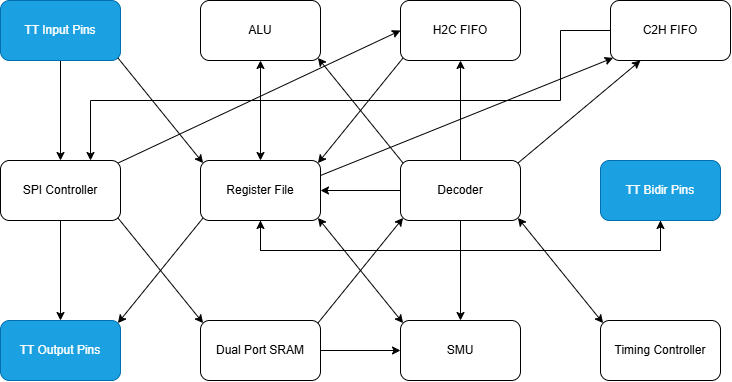

The diagram above was exported from draw.io. Its source (the exported page's mxGraphModel, read from the mxfile embedded in the PNG):
<mxGraphModel dx="834" dy="1055" grid="1" gridSize="10" guides="1" tooltips="1" connect="1" arrows="1" fold="1" page="1" pageScale="1" pageWidth="850" pageHeight="1100" math="0" shadow="0">
  <root>
    <mxCell id="0" />
    <mxCell id="1" parent="0" />
    <mxCell id="xQp6_taas5UsXRxZiS0r-27" edge="1" parent="1" source="xQp6_taas5UsXRxZiS0r-1" style="edgeStyle=orthogonalEdgeStyle;rounded=0;orthogonalLoop=1;jettySize=auto;html=1;entryX=0;entryY=0.5;entryDx=0;entryDy=0;defaultLabelBackgroundColor=page;" target="xQp6_taas5UsXRxZiS0r-9">
      <mxGeometry relative="1" as="geometry" />
    </mxCell>
    <mxCell id="xQp6_taas5UsXRxZiS0r-1" parent="1" style="rounded=1;whiteSpace=wrap;html=1;roundedPerimeter=1;" value="Dual Port SRAM" vertex="1">
      <mxGeometry height="60" width="120" x="280" y="390" as="geometry" />
    </mxCell>
    <mxCell id="xQp6_taas5UsXRxZiS0r-2" parent="1" style="rounded=1;whiteSpace=wrap;html=1;roundedPerimeter=1;" value="H2C FIFO" vertex="1">
      <mxGeometry height="60" width="120" x="480" y="70" as="geometry" />
    </mxCell>
    <mxCell id="xQp6_taas5UsXRxZiS0r-45" edge="1" parent="1" source="xQp6_taas5UsXRxZiS0r-3" style="edgeStyle=orthogonalEdgeStyle;rounded=0;orthogonalLoop=1;jettySize=auto;html=1;entryX=0.75;entryY=0;entryDx=0;entryDy=0;defaultLabelBackgroundColor=page;" target="xQp6_taas5UsXRxZiS0r-4">
      <mxGeometry relative="1" x="-0.0462" as="geometry">
        <Array as="points">
          <mxPoint x="640" y="100" />
          <mxPoint x="640" y="170" />
          <mxPoint x="170" y="170" />
        </Array>
      </mxGeometry>
    </mxCell>
    <mxCell id="xQp6_taas5UsXRxZiS0r-3" parent="1" style="rounded=1;whiteSpace=wrap;html=1;roundedPerimeter=1;" value="C2H FIFO" vertex="1">
      <mxGeometry height="60" width="120" x="690" y="70" as="geometry" />
    </mxCell>
    <mxCell id="xQp6_taas5UsXRxZiS0r-15" edge="1" parent="1" source="xQp6_taas5UsXRxZiS0r-4" style="edgeStyle=orthogonalEdgeStyle;rounded=0;orthogonalLoop=1;jettySize=auto;html=1;entryX=0.5;entryY=0;entryDx=0;entryDy=0;defaultLabelBackgroundColor=page;" target="xQp6_taas5UsXRxZiS0r-12">
      <mxGeometry relative="1" as="geometry" />
    </mxCell>
    <mxCell id="xQp6_taas5UsXRxZiS0r-4" parent="1" style="rounded=1;whiteSpace=wrap;html=1;roundedPerimeter=1;" value="SPI Controller" vertex="1">
      <mxGeometry height="60" width="120" x="80" y="230" as="geometry" />
    </mxCell>
    <mxCell id="xQp6_taas5UsXRxZiS0r-25" edge="1" parent="1" source="xQp6_taas5UsXRxZiS0r-5" style="edgeStyle=orthogonalEdgeStyle;rounded=0;orthogonalLoop=1;jettySize=auto;html=1;entryX=1;entryY=0.5;entryDx=0;entryDy=0;defaultLabelBackgroundColor=page;" target="xQp6_taas5UsXRxZiS0r-7">
      <mxGeometry relative="1" as="geometry" />
    </mxCell>
    <mxCell id="xQp6_taas5UsXRxZiS0r-26" edge="1" parent="1" source="xQp6_taas5UsXRxZiS0r-5" style="edgeStyle=orthogonalEdgeStyle;rounded=0;orthogonalLoop=1;jettySize=auto;html=1;entryX=0.5;entryY=0;entryDx=0;entryDy=0;defaultLabelBackgroundColor=page;" target="xQp6_taas5UsXRxZiS0r-9">
      <mxGeometry relative="1" as="geometry" />
    </mxCell>
    <mxCell id="xQp6_taas5UsXRxZiS0r-40" edge="1" parent="1" source="xQp6_taas5UsXRxZiS0r-5" style="edgeStyle=orthogonalEdgeStyle;rounded=0;orthogonalLoop=1;jettySize=auto;html=1;entryX=0.5;entryY=1;entryDx=0;entryDy=0;defaultLabelBackgroundColor=page;" target="xQp6_taas5UsXRxZiS0r-2">
      <mxGeometry relative="1" as="geometry" />
    </mxCell>
    <mxCell id="xQp6_taas5UsXRxZiS0r-5" parent="1" style="rounded=1;whiteSpace=wrap;html=1;roundedPerimeter=1;" value="Decoder" vertex="1">
      <mxGeometry height="60" width="120" x="480" y="230" as="geometry" />
    </mxCell>
    <mxCell id="xQp6_taas5UsXRxZiS0r-6" parent="1" style="rounded=1;whiteSpace=wrap;html=1;roundedPerimeter=1;" value="ALU" vertex="1">
      <mxGeometry height="60" width="120" x="280" y="70" as="geometry" />
    </mxCell>
    <mxCell id="xQp6_taas5UsXRxZiS0r-48" edge="1" parent="1" source="xQp6_taas5UsXRxZiS0r-7" style="edgeStyle=orthogonalEdgeStyle;rounded=0;orthogonalLoop=1;jettySize=auto;html=1;entryX=0.5;entryY=1;entryDx=0;entryDy=0;defaultLabelBackgroundColor=page;" target="xQp6_taas5UsXRxZiS0r-10">
      <mxGeometry relative="1" x="0.1087" as="geometry">
        <Array as="points">
          <mxPoint x="340" y="320" />
          <mxPoint x="740" y="320" />
        </Array>
      </mxGeometry>
    </mxCell>
    <mxCell id="xQp6_taas5UsXRxZiS0r-7" parent="1" style="rounded=1;whiteSpace=wrap;html=1;roundedPerimeter=1;" value="Register File" vertex="1">
      <mxGeometry height="60" width="120" x="280" y="230" as="geometry" />
    </mxCell>
    <mxCell id="xQp6_taas5UsXRxZiS0r-8" parent="1" style="rounded=1;whiteSpace=wrap;html=1;roundedPerimeter=1;" value="Timing Controller" vertex="1">
      <mxGeometry height="60" width="120" x="680" y="390" as="geometry" />
    </mxCell>
    <mxCell id="xQp6_taas5UsXRxZiS0r-9" parent="1" style="rounded=1;whiteSpace=wrap;html=1;roundedPerimeter=1;" value="SMU" vertex="1">
      <mxGeometry height="60" width="120" x="480" y="390" as="geometry" />
    </mxCell>
    <mxCell id="xQp6_taas5UsXRxZiS0r-50" edge="1" parent="1" source="xQp6_taas5UsXRxZiS0r-10" style="edgeStyle=orthogonalEdgeStyle;rounded=0;orthogonalLoop=1;jettySize=auto;html=1;entryX=0.5;entryY=1;entryDx=0;entryDy=0;defaultLabelBackgroundColor=page;" target="xQp6_taas5UsXRxZiS0r-7">
      <mxGeometry relative="1" x="0.1087" as="geometry">
        <Array as="points">
          <mxPoint x="740" y="320" />
          <mxPoint x="340" y="320" />
        </Array>
      </mxGeometry>
    </mxCell>
    <mxCell id="xQp6_taas5UsXRxZiS0r-10" parent="1" style="rounded=1;whiteSpace=wrap;html=1;roundedPerimeter=1;fillColor=#1ba1e2;strokeColor=#006EAF;fontColor=#ffffff;" value="TT Bidir Pins" vertex="1">
      <mxGeometry height="60" width="120" x="680" y="230" as="geometry" />
    </mxCell>
    <mxCell id="xQp6_taas5UsXRxZiS0r-13" edge="1" parent="1" source="xQp6_taas5UsXRxZiS0r-11" style="edgeStyle=orthogonalEdgeStyle;rounded=0;orthogonalLoop=1;jettySize=auto;html=1;entryX=0.5;entryY=0;entryDx=0;entryDy=0;defaultLabelBackgroundColor=page;" target="xQp6_taas5UsXRxZiS0r-4">
      <mxGeometry relative="1" as="geometry" />
    </mxCell>
    <mxCell id="xQp6_taas5UsXRxZiS0r-11" parent="1" style="rounded=1;whiteSpace=wrap;html=1;roundedPerimeter=1;fillColor=#1ba1e2;strokeColor=#006EAF;fontColor=#ffffff;" value="TT Input Pins" vertex="1">
      <mxGeometry height="60" width="120" x="80" y="70" as="geometry" />
    </mxCell>
    <mxCell id="xQp6_taas5UsXRxZiS0r-12" parent="1" style="rounded=1;whiteSpace=wrap;html=1;roundedPerimeter=1;fillColor=#1ba1e2;strokeColor=#006EAF;fontColor=#ffffff;" value="TT Output Pins" vertex="1">
      <mxGeometry height="60" width="120" x="80" y="390" as="geometry" />
    </mxCell>
    <mxCell id="xQp6_taas5UsXRxZiS0r-17" edge="1" parent="1" source="xQp6_taas5UsXRxZiS0r-4" style="endArrow=classic;html=1;rounded=0;defaultLabelBackgroundColor=page;exitX=1;exitY=1;exitDx=0;exitDy=0;entryX=0;entryY=0;entryDx=0;entryDy=0;" target="xQp6_taas5UsXRxZiS0r-1" value="">
      <mxGeometry height="50" relative="1" width="50" as="geometry">
        <mxPoint x="400" y="350" as="sourcePoint" />
        <mxPoint x="450" y="300" as="targetPoint" />
      </mxGeometry>
    </mxCell>
    <mxCell id="xQp6_taas5UsXRxZiS0r-18" edge="1" parent="1" source="xQp6_taas5UsXRxZiS0r-11" style="endArrow=classic;html=1;rounded=0;defaultLabelBackgroundColor=page;exitX=1;exitY=1;exitDx=0;exitDy=0;entryX=0;entryY=0;entryDx=0;entryDy=0;" target="xQp6_taas5UsXRxZiS0r-7" value="">
      <mxGeometry height="50" relative="1" width="50" as="geometry">
        <mxPoint x="400" y="350" as="sourcePoint" />
        <mxPoint x="450" y="300" as="targetPoint" />
      </mxGeometry>
    </mxCell>
    <mxCell id="xQp6_taas5UsXRxZiS0r-19" edge="1" parent="1" source="xQp6_taas5UsXRxZiS0r-7" style="endArrow=classic;html=1;rounded=0;defaultLabelBackgroundColor=page;exitX=0;exitY=1;exitDx=0;exitDy=0;entryX=1;entryY=0;entryDx=0;entryDy=0;" target="xQp6_taas5UsXRxZiS0r-12" value="">
      <mxGeometry height="50" relative="1" width="50" as="geometry">
        <mxPoint x="400" y="350" as="sourcePoint" />
        <mxPoint x="270" y="470" as="targetPoint" />
      </mxGeometry>
    </mxCell>
    <mxCell id="xQp6_taas5UsXRxZiS0r-28" edge="1" parent="1" source="xQp6_taas5UsXRxZiS0r-1" style="endArrow=classic;html=1;rounded=0;defaultLabelBackgroundColor=page;entryX=0;entryY=1;entryDx=0;entryDy=0;exitX=1;exitY=0;exitDx=0;exitDy=0;" target="xQp6_taas5UsXRxZiS0r-5" value="">
      <mxGeometry height="50" relative="1" width="50" as="geometry">
        <mxPoint x="310" y="330" as="sourcePoint" />
        <mxPoint x="360" y="280" as="targetPoint" />
      </mxGeometry>
    </mxCell>
    <mxCell id="xQp6_taas5UsXRxZiS0r-30" edge="1" parent="1" source="xQp6_taas5UsXRxZiS0r-5" style="endArrow=classic;startArrow=classic;html=1;rounded=0;defaultLabelBackgroundColor=page;entryX=0;entryY=0;entryDx=0;entryDy=0;exitX=1;exitY=1;exitDx=0;exitDy=0;" target="xQp6_taas5UsXRxZiS0r-8" value="">
      <mxGeometry height="50" relative="1" width="50" as="geometry">
        <mxPoint x="560" y="430" as="sourcePoint" />
        <mxPoint x="610" y="380" as="targetPoint" />
      </mxGeometry>
    </mxCell>
    <mxCell id="xQp6_taas5UsXRxZiS0r-34" edge="1" parent="1" source="xQp6_taas5UsXRxZiS0r-7" style="endArrow=classic;startArrow=classic;html=1;rounded=0;defaultLabelBackgroundColor=page;entryX=0.5;entryY=1;entryDx=0;entryDy=0;exitX=0.5;exitY=0;exitDx=0;exitDy=0;" target="xQp6_taas5UsXRxZiS0r-6" value="">
      <mxGeometry height="50" relative="1" width="50" as="geometry">
        <mxPoint x="500" y="370" as="sourcePoint" />
        <mxPoint x="550" y="320" as="targetPoint" />
      </mxGeometry>
    </mxCell>
    <mxCell id="xQp6_taas5UsXRxZiS0r-35" edge="1" parent="1" source="xQp6_taas5UsXRxZiS0r-9" style="endArrow=classic;startArrow=classic;html=1;rounded=0;defaultLabelBackgroundColor=page;entryX=1;entryY=1;entryDx=0;entryDy=0;exitX=0;exitY=0;exitDx=0;exitDy=0;" target="xQp6_taas5UsXRxZiS0r-7" value="">
      <mxGeometry height="50" relative="1" width="50" as="geometry">
        <mxPoint x="500" y="370" as="sourcePoint" />
        <mxPoint x="550" y="320" as="targetPoint" />
      </mxGeometry>
    </mxCell>
    <mxCell id="xQp6_taas5UsXRxZiS0r-37" edge="1" parent="1" source="xQp6_taas5UsXRxZiS0r-4" style="endArrow=classic;html=1;rounded=0;defaultLabelBackgroundColor=page;exitX=1;exitY=0;exitDx=0;exitDy=0;entryX=0;entryY=0.5;entryDx=0;entryDy=0;" target="xQp6_taas5UsXRxZiS0r-2" value="">
      <mxGeometry height="50" relative="1" width="50" as="geometry">
        <mxPoint x="430" y="210" as="sourcePoint" />
        <mxPoint x="440" y="110" as="targetPoint" />
      </mxGeometry>
    </mxCell>
    <mxCell id="xQp6_taas5UsXRxZiS0r-39" edge="1" parent="1" source="xQp6_taas5UsXRxZiS0r-2" style="endArrow=classic;html=1;rounded=0;defaultLabelBackgroundColor=page;exitX=0;exitY=1;exitDx=0;exitDy=0;entryX=1;entryY=0;entryDx=0;entryDy=0;" target="xQp6_taas5UsXRxZiS0r-7" value="">
      <mxGeometry height="50" relative="1" width="50" as="geometry">
        <mxPoint x="430" y="210" as="sourcePoint" />
        <mxPoint x="480" y="160" as="targetPoint" />
      </mxGeometry>
    </mxCell>
    <mxCell id="xQp6_taas5UsXRxZiS0r-41" edge="1" parent="1" source="xQp6_taas5UsXRxZiS0r-5" style="endArrow=classic;html=1;rounded=0;defaultLabelBackgroundColor=page;entryX=1;entryY=1;entryDx=0;entryDy=0;exitX=0;exitY=0;exitDx=0;exitDy=0;" target="xQp6_taas5UsXRxZiS0r-6" value="">
      <mxGeometry height="50" relative="1" width="50" as="geometry">
        <mxPoint x="430" y="210" as="sourcePoint" />
        <mxPoint x="480" y="160" as="targetPoint" />
      </mxGeometry>
    </mxCell>
    <mxCell id="xQp6_taas5UsXRxZiS0r-44" edge="1" parent="1" source="xQp6_taas5UsXRxZiS0r-7" style="endArrow=classic;html=1;rounded=0;defaultLabelBackgroundColor=page;entryX=0;entryY=1;entryDx=0;entryDy=0;exitX=1;exitY=0.25;exitDx=0;exitDy=0;" target="xQp6_taas5UsXRxZiS0r-3" value="">
      <mxGeometry height="50" relative="1" width="50" as="geometry">
        <mxPoint x="430" y="210" as="sourcePoint" />
        <mxPoint x="480" y="160" as="targetPoint" />
      </mxGeometry>
    </mxCell>
    <mxCell id="xQp6_taas5UsXRxZiS0r-47" edge="1" parent="1" source="xQp6_taas5UsXRxZiS0r-5" style="endArrow=classic;html=1;rounded=0;defaultLabelBackgroundColor=page;exitX=1;exitY=0;exitDx=0;exitDy=0;" value="">
      <mxGeometry height="50" relative="1" width="50" as="geometry">
        <mxPoint x="550" y="260" as="sourcePoint" />
        <mxPoint x="720" y="130" as="targetPoint" />
      </mxGeometry>
    </mxCell>
  </root>
</mxGraphModel>